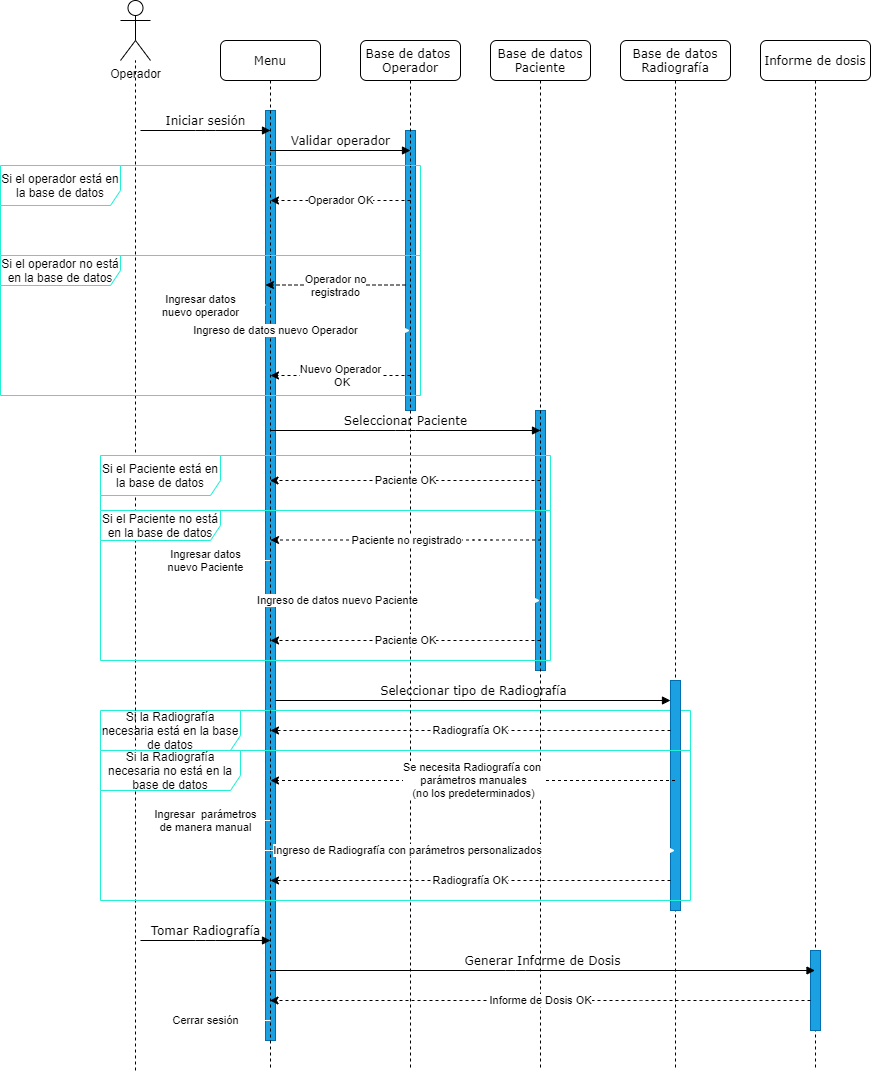

The diagram above was exported from draw.io. Its source (the exported page's mxGraphModel, read from the mxfile embedded in the PNG):
<mxGraphModel dx="1061" dy="584" grid="1" gridSize="10" guides="1" tooltips="1" connect="1" arrows="1" fold="1" page="1" pageScale="1" pageWidth="1100" pageHeight="850" background="none" math="0" shadow="0">
  <root>
    <mxCell id="0" />
    <mxCell id="1" parent="0" />
    <mxCell id="C_hAcWrSAi21RgTnEikX-58" value="" style="html=1;points=[];perimeter=orthogonalPerimeter;strokeColor=#006EAF;fillColor=#1ba1e2;fontColor=#ffffff;" vertex="1" parent="1">
      <mxGeometry x="265" y="160" width="10" height="930" as="geometry" />
    </mxCell>
    <mxCell id="C_hAcWrSAi21RgTnEikX-50" value="Si la Radiografía necesaria está en la base de datos" style="shape=umlFrame;whiteSpace=wrap;html=1;strokeColor=#22F0D4;width=140;height=40;" vertex="1" parent="1">
      <mxGeometry x="100" y="760" width="590" height="40" as="geometry" />
    </mxCell>
    <mxCell id="C_hAcWrSAi21RgTnEikX-60" value="" style="html=1;points=[];perimeter=orthogonalPerimeter;strokeColor=#006EAF;fillColor=#1ba1e2;fontColor=#ffffff;" vertex="1" parent="1">
      <mxGeometry x="535" y="460" width="10" height="260" as="geometry" />
    </mxCell>
    <mxCell id="C_hAcWrSAi21RgTnEikX-59" value="" style="html=1;points=[];perimeter=orthogonalPerimeter;strokeColor=#006EAF;fillColor=#1ba1e2;fontColor=#ffffff;" vertex="1" parent="1">
      <mxGeometry x="405" y="180" width="10" height="280" as="geometry" />
    </mxCell>
    <mxCell id="7baba1c4bc27f4b0-2" value="Base de datos&amp;nbsp; Operador" style="shape=umlLifeline;perimeter=lifelinePerimeter;whiteSpace=wrap;html=1;container=1;collapsible=0;recursiveResize=0;outlineConnect=0;rounded=1;shadow=0;comic=0;labelBackgroundColor=none;strokeWidth=1;fontFamily=Verdana;fontSize=12;align=center;" parent="1" vertex="1">
      <mxGeometry x="360" y="90" width="100" height="1030" as="geometry" />
    </mxCell>
    <mxCell id="7baba1c4bc27f4b0-3" value="Base de datos&lt;br&gt;Paciente" style="shape=umlLifeline;perimeter=lifelinePerimeter;whiteSpace=wrap;html=1;container=1;collapsible=0;recursiveResize=0;outlineConnect=0;rounded=1;shadow=0;comic=0;labelBackgroundColor=none;strokeWidth=1;fontFamily=Verdana;fontSize=12;align=center;" parent="1" vertex="1">
      <mxGeometry x="490" y="90" width="100" height="1030" as="geometry" />
    </mxCell>
    <mxCell id="7baba1c4bc27f4b0-8" value="Menu" style="shape=umlLifeline;perimeter=lifelinePerimeter;whiteSpace=wrap;html=1;container=1;collapsible=0;recursiveResize=0;outlineConnect=0;rounded=1;shadow=0;comic=0;labelBackgroundColor=none;strokeWidth=1;fontFamily=Verdana;fontSize=12;align=center;" parent="1" vertex="1">
      <mxGeometry x="220" y="90" width="100" height="1030" as="geometry" />
    </mxCell>
    <mxCell id="C_hAcWrSAi21RgTnEikX-1" value="Operador" style="shape=umlActor;verticalLabelPosition=bottom;verticalAlign=top;html=1;outlineConnect=0;" vertex="1" parent="1">
      <mxGeometry x="120" y="50" width="30" height="60" as="geometry" />
    </mxCell>
    <mxCell id="C_hAcWrSAi21RgTnEikX-3" value="" style="endArrow=none;dashed=1;html=1;" edge="1" parent="1" target="C_hAcWrSAi21RgTnEikX-1">
      <mxGeometry width="50" height="50" relative="1" as="geometry">
        <mxPoint x="135" y="1120" as="sourcePoint" />
        <mxPoint x="180" y="570" as="targetPoint" />
      </mxGeometry>
    </mxCell>
    <mxCell id="C_hAcWrSAi21RgTnEikX-5" value="Validar operador" style="html=1;verticalAlign=bottom;endArrow=block;entryX=0;entryY=0;labelBackgroundColor=none;fontFamily=Verdana;fontSize=12;edgeStyle=elbowEdgeStyle;elbow=vertical;" edge="1" parent="1" source="7baba1c4bc27f4b0-8">
      <mxGeometry relative="1" as="geometry">
        <mxPoint x="280" y="200" as="sourcePoint" />
        <mxPoint x="410" y="200" as="targetPoint" />
        <Array as="points">
          <mxPoint x="320" y="200" />
        </Array>
      </mxGeometry>
    </mxCell>
    <mxCell id="C_hAcWrSAi21RgTnEikX-6" value="Base de datos&lt;br&gt;Radiografía" style="shape=umlLifeline;perimeter=lifelinePerimeter;whiteSpace=wrap;html=1;container=1;collapsible=0;recursiveResize=0;outlineConnect=0;rounded=1;shadow=0;comic=0;labelBackgroundColor=none;strokeWidth=1;fontFamily=Verdana;fontSize=12;align=center;" vertex="1" parent="1">
      <mxGeometry x="620" y="90" width="110" height="1030" as="geometry" />
    </mxCell>
    <mxCell id="C_hAcWrSAi21RgTnEikX-61" value="" style="html=1;points=[];perimeter=orthogonalPerimeter;strokeColor=#006EAF;fillColor=#1ba1e2;fontColor=#ffffff;" vertex="1" parent="C_hAcWrSAi21RgTnEikX-6">
      <mxGeometry x="50" y="640" width="10" height="230" as="geometry" />
    </mxCell>
    <mxCell id="C_hAcWrSAi21RgTnEikX-7" value="Operador OK" style="endArrow=classic;html=1;dashed=1;" edge="1" parent="1">
      <mxGeometry width="50" height="50" relative="1" as="geometry">
        <mxPoint x="410" y="250" as="sourcePoint" />
        <mxPoint x="270" y="250" as="targetPoint" />
        <Array as="points">
          <mxPoint x="350.5" y="250" />
        </Array>
      </mxGeometry>
    </mxCell>
    <mxCell id="C_hAcWrSAi21RgTnEikX-9" value="Seleccionar tipo de Radiografía" style="html=1;verticalAlign=bottom;endArrow=block;labelBackgroundColor=none;fontFamily=Verdana;fontSize=12;edgeStyle=elbowEdgeStyle;elbow=vertical;" edge="1" parent="1">
      <mxGeometry relative="1" as="geometry">
        <mxPoint x="275" y="750" as="sourcePoint" />
        <mxPoint x="670" y="750" as="targetPoint" />
      </mxGeometry>
    </mxCell>
    <mxCell id="C_hAcWrSAi21RgTnEikX-10" value="Paciente no registrado" style="endArrow=classic;html=1;dashed=1;" edge="1" parent="1">
      <mxGeometry width="50" height="50" relative="1" as="geometry">
        <mxPoint x="540.5" y="589.5" as="sourcePoint" />
        <mxPoint x="270" y="589.5" as="targetPoint" />
        <Array as="points">
          <mxPoint x="481" y="589.5" />
        </Array>
      </mxGeometry>
    </mxCell>
    <mxCell id="C_hAcWrSAi21RgTnEikX-11" value="Paciente OK" style="endArrow=classic;html=1;dashed=1;" edge="1" parent="1">
      <mxGeometry width="50" height="50" relative="1" as="geometry">
        <mxPoint x="540" y="690" as="sourcePoint" />
        <mxPoint x="270" y="690" as="targetPoint" />
        <Array as="points">
          <mxPoint x="481" y="690" />
        </Array>
      </mxGeometry>
    </mxCell>
    <mxCell id="C_hAcWrSAi21RgTnEikX-20" value="Operador no&lt;br&gt;registrado" style="endArrow=classic;html=1;dashed=1;" edge="1" parent="1">
      <mxGeometry width="50" height="50" relative="1" as="geometry">
        <mxPoint x="405" y="334.5" as="sourcePoint" />
        <mxPoint x="265" y="334.5" as="targetPoint" />
        <Array as="points">
          <mxPoint x="345.5" y="334.5" />
        </Array>
      </mxGeometry>
    </mxCell>
    <mxCell id="C_hAcWrSAi21RgTnEikX-21" value="Ingresar datos&lt;br&gt;nuevo&amp;nbsp;operador" style="endArrow=classic;html=1;strokeColor=#FFFFFF;" edge="1" parent="1">
      <mxGeometry width="50" height="50" relative="1" as="geometry">
        <mxPoint x="265" y="354.5" as="sourcePoint" />
        <mxPoint x="135" y="354.5" as="targetPoint" />
      </mxGeometry>
    </mxCell>
    <mxCell id="C_hAcWrSAi21RgTnEikX-24" value="Ingreso de datos nuevo Operador" style="endArrow=classic;html=1;strokeColor=#FFFFFF;" edge="1" parent="1" target="7baba1c4bc27f4b0-2">
      <mxGeometry width="50" height="50" relative="1" as="geometry">
        <mxPoint x="140" y="380" as="sourcePoint" />
        <mxPoint x="360" y="370" as="targetPoint" />
      </mxGeometry>
    </mxCell>
    <mxCell id="C_hAcWrSAi21RgTnEikX-28" value="Nuevo Operador&lt;br&gt;&amp;nbsp;OK" style="endArrow=classic;html=1;dashed=1;" edge="1" parent="1">
      <mxGeometry width="50" height="50" relative="1" as="geometry">
        <mxPoint x="410" y="425" as="sourcePoint" />
        <mxPoint x="270" y="425" as="targetPoint" />
        <Array as="points">
          <mxPoint x="350.5" y="425" />
        </Array>
      </mxGeometry>
    </mxCell>
    <mxCell id="C_hAcWrSAi21RgTnEikX-29" value="Si el operador está en la base de datos" style="shape=umlFrame;whiteSpace=wrap;html=1;strokeColor=#22F0D4;width=120;height=40;" vertex="1" parent="1">
      <mxGeometry y="215" width="420" height="90" as="geometry" />
    </mxCell>
    <mxCell id="C_hAcWrSAi21RgTnEikX-32" value="Iniciar sesión" style="html=1;verticalAlign=bottom;endArrow=block;entryX=0;entryY=0;labelBackgroundColor=none;fontFamily=Verdana;fontSize=12;edgeStyle=elbowEdgeStyle;elbow=vertical;" edge="1" parent="1">
      <mxGeometry relative="1" as="geometry">
        <mxPoint x="140" y="180" as="sourcePoint" />
        <mxPoint x="270" y="180" as="targetPoint" />
      </mxGeometry>
    </mxCell>
    <mxCell id="C_hAcWrSAi21RgTnEikX-35" value="Si el operador no está en la base de datos" style="shape=umlFrame;whiteSpace=wrap;html=1;strokeColor=#22F0D4;width=120;height=30;" vertex="1" parent="1">
      <mxGeometry y="305" width="420" height="140" as="geometry" />
    </mxCell>
    <mxCell id="C_hAcWrSAi21RgTnEikX-38" value="Paciente OK" style="endArrow=classic;html=1;dashed=1;" edge="1" parent="1" target="7baba1c4bc27f4b0-8">
      <mxGeometry width="50" height="50" relative="1" as="geometry">
        <mxPoint x="540" y="530" as="sourcePoint" />
        <mxPoint x="410" y="530" as="targetPoint" />
        <Array as="points">
          <mxPoint x="490.5" y="530" />
        </Array>
      </mxGeometry>
    </mxCell>
    <mxCell id="C_hAcWrSAi21RgTnEikX-39" value="Ingresar datos&lt;br&gt;nuevo Paciente" style="endArrow=classic;html=1;strokeColor=#FFFFFF;" edge="1" parent="1">
      <mxGeometry width="50" height="50" relative="1" as="geometry">
        <mxPoint x="270" y="610" as="sourcePoint" />
        <mxPoint x="140" y="610" as="targetPoint" />
      </mxGeometry>
    </mxCell>
    <mxCell id="C_hAcWrSAi21RgTnEikX-40" value="Ingreso de datos nuevo Paciente" style="endArrow=classic;html=1;strokeColor=#FFFFFF;" edge="1" parent="1" target="7baba1c4bc27f4b0-3">
      <mxGeometry width="50" height="50" relative="1" as="geometry">
        <mxPoint x="135.25" y="650" as="sourcePoint" />
        <mxPoint x="404.75" y="650" as="targetPoint" />
      </mxGeometry>
    </mxCell>
    <mxCell id="C_hAcWrSAi21RgTnEikX-41" value="Si el Paciente está en la base de datos" style="shape=umlFrame;whiteSpace=wrap;html=1;strokeColor=#22F0D4;width=120;height=40;" vertex="1" parent="1">
      <mxGeometry x="100" y="505" width="450" height="55" as="geometry" />
    </mxCell>
    <mxCell id="C_hAcWrSAi21RgTnEikX-42" value="Si el Paciente no está en la base de datos" style="shape=umlFrame;whiteSpace=wrap;html=1;strokeColor=#22F0D4;width=120;height=30;" vertex="1" parent="1">
      <mxGeometry x="100" y="560" width="450" height="150" as="geometry" />
    </mxCell>
    <mxCell id="C_hAcWrSAi21RgTnEikX-44" value="Seleccionar Paciente" style="html=1;verticalAlign=bottom;endArrow=block;labelBackgroundColor=none;fontFamily=Verdana;fontSize=12;edgeStyle=elbowEdgeStyle;elbow=vertical;" edge="1" parent="1">
      <mxGeometry relative="1" as="geometry">
        <mxPoint x="270" y="480" as="sourcePoint" />
        <mxPoint x="540" y="480" as="targetPoint" />
      </mxGeometry>
    </mxCell>
    <mxCell id="C_hAcWrSAi21RgTnEikX-45" value="Radiografía OK" style="endArrow=classic;html=1;dashed=1;" edge="1" parent="1">
      <mxGeometry width="50" height="50" relative="1" as="geometry">
        <mxPoint x="670" y="780" as="sourcePoint" />
        <mxPoint x="270" y="780" as="targetPoint" />
        <Array as="points">
          <mxPoint x="491" y="780" />
        </Array>
      </mxGeometry>
    </mxCell>
    <mxCell id="C_hAcWrSAi21RgTnEikX-46" value="Se necesita Radiografía con &lt;br&gt;parámetros manuales&lt;br&gt;(no los predeterminados)" style="endArrow=classic;html=1;dashed=1;" edge="1" parent="1" source="C_hAcWrSAi21RgTnEikX-6">
      <mxGeometry width="50" height="50" relative="1" as="geometry">
        <mxPoint x="540.5" y="830" as="sourcePoint" />
        <mxPoint x="270" y="830" as="targetPoint" />
        <Array as="points">
          <mxPoint x="481" y="830" />
        </Array>
      </mxGeometry>
    </mxCell>
    <mxCell id="C_hAcWrSAi21RgTnEikX-47" value="Ingresar&amp;nbsp; parámetros&lt;br&gt;de manera manual" style="endArrow=classic;html=1;strokeColor=#FFFFFF;" edge="1" parent="1">
      <mxGeometry width="50" height="50" relative="1" as="geometry">
        <mxPoint x="270" y="870" as="sourcePoint" />
        <mxPoint x="140" y="870" as="targetPoint" />
      </mxGeometry>
    </mxCell>
    <mxCell id="C_hAcWrSAi21RgTnEikX-48" value="Ingreso de Radiografía con parámetros personalizados" style="endArrow=classic;html=1;strokeColor=#FFFFFF;" edge="1" parent="1" target="C_hAcWrSAi21RgTnEikX-6">
      <mxGeometry width="50" height="50" relative="1" as="geometry">
        <mxPoint x="140" y="900" as="sourcePoint" />
        <mxPoint x="670" y="900" as="targetPoint" />
      </mxGeometry>
    </mxCell>
    <mxCell id="C_hAcWrSAi21RgTnEikX-49" value="Radiografía OK" style="endArrow=classic;html=1;dashed=1;" edge="1" parent="1">
      <mxGeometry width="50" height="50" relative="1" as="geometry">
        <mxPoint x="670" y="930" as="sourcePoint" />
        <mxPoint x="270" y="930" as="targetPoint" />
        <Array as="points">
          <mxPoint x="491" y="930" />
        </Array>
      </mxGeometry>
    </mxCell>
    <mxCell id="C_hAcWrSAi21RgTnEikX-51" value="Si la Radiografía necesaria no está en la base de datos" style="shape=umlFrame;whiteSpace=wrap;html=1;strokeColor=#22F0D4;width=140;height=40;" vertex="1" parent="1">
      <mxGeometry x="100" y="800" width="590" height="150" as="geometry" />
    </mxCell>
    <mxCell id="C_hAcWrSAi21RgTnEikX-52" value="Tomar Radiografía" style="html=1;verticalAlign=bottom;endArrow=block;entryX=0;entryY=0;labelBackgroundColor=none;fontFamily=Verdana;fontSize=12;edgeStyle=elbowEdgeStyle;elbow=vertical;" edge="1" parent="1">
      <mxGeometry relative="1" as="geometry">
        <mxPoint x="140" y="990" as="sourcePoint" />
        <mxPoint x="270" y="990" as="targetPoint" />
      </mxGeometry>
    </mxCell>
    <mxCell id="C_hAcWrSAi21RgTnEikX-53" value="Informe de dosis" style="shape=umlLifeline;perimeter=lifelinePerimeter;whiteSpace=wrap;html=1;container=1;collapsible=0;recursiveResize=0;outlineConnect=0;rounded=1;shadow=0;comic=0;labelBackgroundColor=none;strokeWidth=1;fontFamily=Verdana;fontSize=12;align=center;" vertex="1" parent="1">
      <mxGeometry x="760" y="90" width="110" height="1030" as="geometry" />
    </mxCell>
    <mxCell id="C_hAcWrSAi21RgTnEikX-62" value="" style="html=1;points=[];perimeter=orthogonalPerimeter;strokeColor=#006EAF;fillColor=#1ba1e2;fontColor=#ffffff;" vertex="1" parent="C_hAcWrSAi21RgTnEikX-53">
      <mxGeometry x="50" y="910" width="10" height="80" as="geometry" />
    </mxCell>
    <mxCell id="C_hAcWrSAi21RgTnEikX-54" value="Generar Informe de Dosis" style="html=1;verticalAlign=bottom;endArrow=block;labelBackgroundColor=none;fontFamily=Verdana;fontSize=12;edgeStyle=elbowEdgeStyle;elbow=vertical;" edge="1" parent="1" target="C_hAcWrSAi21RgTnEikX-53">
      <mxGeometry relative="1" as="geometry">
        <mxPoint x="270" y="1020" as="sourcePoint" />
        <mxPoint x="400" y="1020" as="targetPoint" />
      </mxGeometry>
    </mxCell>
    <mxCell id="C_hAcWrSAi21RgTnEikX-55" value="Informe de Dosis OK" style="endArrow=classic;html=1;dashed=1;" edge="1" parent="1" target="7baba1c4bc27f4b0-8">
      <mxGeometry width="50" height="50" relative="1" as="geometry">
        <mxPoint x="810" y="1050" as="sourcePoint" />
        <mxPoint x="410" y="1050" as="targetPoint" />
        <Array as="points">
          <mxPoint x="631" y="1050" />
        </Array>
      </mxGeometry>
    </mxCell>
    <mxCell id="C_hAcWrSAi21RgTnEikX-57" value="Cerrar sesión" style="endArrow=classic;html=1;strokeColor=#FFFFFF;" edge="1" parent="1">
      <mxGeometry width="50" height="50" relative="1" as="geometry">
        <mxPoint x="270" y="1070" as="sourcePoint" />
        <mxPoint x="140" y="1070" as="targetPoint" />
      </mxGeometry>
    </mxCell>
  </root>
</mxGraphModel>